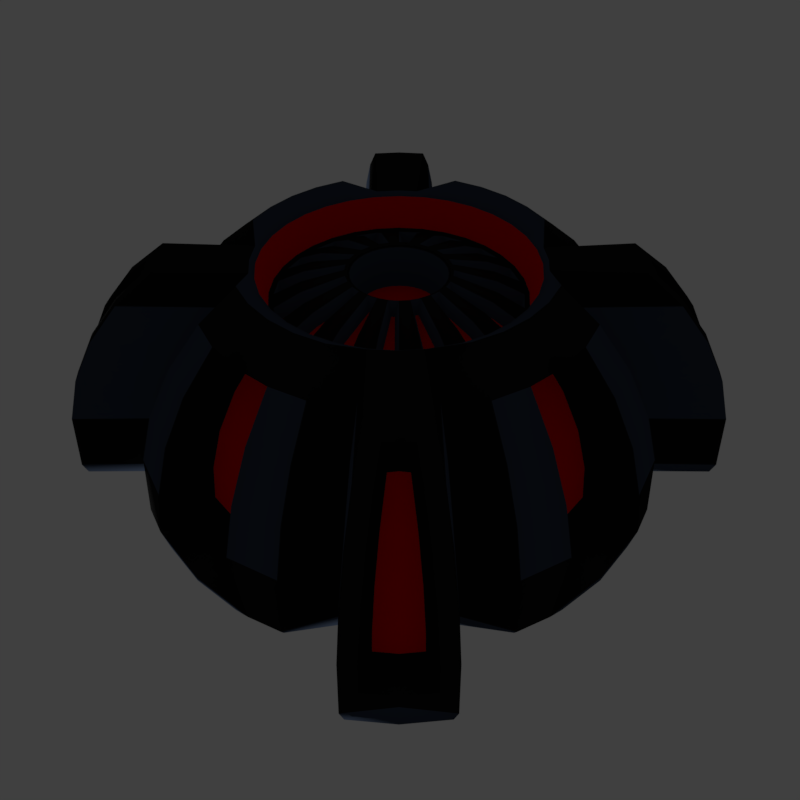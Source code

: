 # Source: Mine.blend  (saved by Blender 2.79.0; exported with 4.5.12 LTS)
import bpy
from mathutils import Matrix  # noqa: F401  (used for matrix-valued properties, if any)

bpy.ops.wm.read_factory_settings(use_empty=True)
scene = bpy.context.scene
scene.name = 'Scene'

# ---- collections
col_collection_1 = bpy.data.collections.new('Collection 1'); scene.collection.children.link(col_collection_1)

# ---- materials (node trees are filled in below, after node groups)
mat_metal = bpy.data.materials.new('Metal')
mat_metal.alpha_threshold = 0.0
mat_metal.use_transparent_shadow = False
mat_metal.diffuse_color = (0.01002, 0.01002, 0.01002, 1.0)
mat_metal.roughness = 0.5
mat_light = bpy.data.materials.new('Light')
mat_light.alpha_threshold = 0.0
mat_light.use_transparent_shadow = False
mat_light.diffuse_color = (0.8, 0.001607, 0.0, 1.0)
mat_light.roughness = 0.5
mat_plastic = bpy.data.materials.new('Plastic')
mat_plastic.alpha_threshold = 0.0
mat_plastic.use_transparent_shadow = False
mat_plastic.diffuse_color = (0.03855, 0.05252, 0.08353, 1.0)
mat_plastic.roughness = 0.5

# ---- material node trees

# ---- world
world_world = bpy.data.worlds.new('World'); scene.world = world_world
world_world.color = (0.05088, 0.05088, 0.05088)
world_world.use_sun_shadow = False
world_world.sun_shadow_jitter_overblur = 0.0
world_world.cycles.sampling_method = 'MANUAL'

# ---- cameras
cam_camera_001 = bpy.data.cameras.new('Camera.001')
cam_camera_001.clip_end = 100.0
cam_camera_001.lens = 35.0
cam_camera_001.sensor_width = 32.0
cam_camera_001.sensor_height = 18.0
cam_camera_001.display_size = 2.0
cam_camera_001.dof.focus_distance = 0.0
cam_camera_001.dof.aperture_fstop = 128.0
cam_camera_001.dof.aperture_blades = 6

# ---- meshes
me_sphere = bpy.data.meshes.new('Sphere')
me_sphere.from_pydata([(0.03196, 0.7318, -0.1607), (0.05927, 0.7989, -0.3782), (0.1379, 0.8292, -0.6935), (0.1622, 0.6777, -0.8155), (0.1802, 0.5048, -0.9061), (0.1913, 0.3172, -0.9619), (0.06269, 0.7318, -0.1514), (0.1608, 0.7989, -0.3474), (0.3008, 0.866, -0.7262), (0.3537, 0.6975, -0.854), (0.393, 0.5053, -0.9489), (0.4172, 0.2968, -1.007), (0.09101, 0.7318, -0.1362), (0.2126, 0.857, -0.3182), (0.3711, 0.7749, -0.5198), (0.4257, 0.6548, -0.6017), (0.4711, 0.5015, -0.6696), (0.4991, 0.3353, -0.7115), (0.5074, 0.1822, -0.724), (0.1158, 0.7318, -0.1158), (0.2815, 0.7989, -0.2594), (0.4527, 0.7748, -0.4527), (0.5219, 0.6557, -0.522), (0.5799, 0.5022, -0.58), (0.6157, 0.3357, -0.6157), (0.1362, 0.7318, -0.09101), (0.3182, 0.857, -0.2126), (0.5198, 0.7749, -0.3711), (0.6016, 0.6548, -0.4258), (0.6696, 0.5015, -0.4712), (0.7115, 0.3353, -0.4991), (0.7239, 0.1822, -0.5074), (0.1514, 0.7318, -0.06269), (0.3593, 0.7989, -0.1319), (0.7262, 0.866, -0.3008), (0.8539, 0.6975, -0.3537), (0.9488, 0.5053, -0.393), (1.007, 0.2968, -0.4172), (0.1607, 0.7318, -0.03196), (0.3753, 0.857, -0.07466), (0.6935, 0.8292, -0.1379), (0.8155, 0.6777, -0.1622), (0.9061, 0.5048, -0.1802), (0.9619, 0.3172, -0.1913), (0.1638, 0.7318, -2.754e-08), (0.3824, 0.7989, 0.01564), (1.0, 2.757e-15, 6.307e-08), (0.1607, 0.7318, 0.03196), (0.3753, 0.857, 0.07466), (0.6935, 0.8292, 0.1379), (0.8155, 0.6777, 0.1622), (0.9061, 0.5048, 0.1802), (0.9619, 0.3172, 0.1913), (0.1514, 0.7318, 0.06269), (0.3474, 0.7989, 0.1608), (0.7262, 0.866, 0.3008), (0.8539, 0.6975, 0.3537), (0.9488, 0.5053, 0.393), (1.007, 0.2968, 0.4172), (0.1362, 0.7318, 0.09101), (0.3182, 0.857, 0.2126), (0.5198, 0.7749, 0.3711), (0.6016, 0.6548, 0.4257), (0.6696, 0.5015, 0.4711), (0.7115, 0.3353, 0.4991), (0.7239, 0.1822, 0.5074), (0.1158, 0.7318, 0.1158), (0.2594, 0.7989, 0.2815), (0.4527, 0.7748, 0.4527), (0.5219, 0.6557, 0.5219), (0.5799, 0.5022, 0.5799), (0.6157, 0.3357, 0.6157), (0.09101, 0.7318, 0.1362), (0.2126, 0.857, 0.3182), (0.3711, 0.7749, 0.5198), (0.4257, 0.6548, 0.6017), (0.4711, 0.5015, 0.6696), (0.4991, 0.3353, 0.7115), (0.5074, 0.1822, 0.724), (0.06269, 0.7318, 0.1514), (0.1319, 0.7989, 0.3593), (0.3008, 0.866, 0.7262), (0.3537, 0.6975, 0.8539), (0.393, 0.5053, 0.9488), (0.4172, 0.2968, 1.007), (0.03196, 0.7318, 0.1607), (0.07466, 0.857, 0.3753), (0.1379, 0.8292, 0.6935), (0.1622, 0.6777, 0.8155), (0.1802, 0.5048, 0.9061), (0.1913, 0.3172, 0.9619), (-1.17e-07, 0.7318, 0.1638), (-0.01564, 0.7989, 0.3824), (-2.221e-07, 4.371e-08, 1.0), (-0.03196, 0.7318, 0.1607), (-0.07466, 0.857, 0.3753), (-0.1379, 0.8292, 0.6935), (-0.1622, 0.6777, 0.8155), (-0.1802, 0.5048, 0.9061), (-0.1913, 0.3172, 0.9619), (-2.465e-07, 0.7479, 2.785e-07), (-0.1608, 0.7989, 0.3474), (-0.3008, 0.866, 0.7262), (-0.3537, 0.6975, 0.8539), (-0.393, 0.5053, 0.9488), (-0.4173, 0.2968, 1.007), (-0.09101, 0.7318, 0.1362), (-0.2126, 0.857, 0.3182), (-0.3711, 0.7749, 0.5198), (-0.4258, 0.6548, 0.6017), (-0.4712, 0.5015, 0.6696), (-0.4991, 0.3353, 0.7115), (-0.5075, 0.1822, 0.724), (0.0, 0.0, 0.0), (-0.1158, 0.7318, 0.1158), (-0.2815, 0.7989, 0.2594), (-0.4527, 0.7748, 0.4527), (-0.522, 0.6557, 0.5219), (-0.58, 0.5022, 0.5799), (-0.6157, 0.3357, 0.6157), (-0.1362, 0.7318, 0.09101), (-0.3182, 0.857, 0.2126), (-0.5198, 0.7749, 0.3711), (-0.6017, 0.6548, 0.4257), (-0.6696, 0.5015, 0.4711), (-0.7115, 0.3353, 0.4991), (-0.724, 0.1822, 0.5074), (-0.1514, 0.7318, 0.06269), (-0.3593, 0.7989, 0.1319), (-0.7262, 0.866, 0.3008), (-0.854, 0.6975, 0.3537), (-0.9489, 0.5053, 0.393), (-1.007, 0.2968, 0.4172), (-0.1607, 0.7318, 0.03196), (-0.3753, 0.857, 0.07466), (-0.6935, 0.8292, 0.1379), (-0.8155, 0.6777, 0.1622), (-0.9061, 0.5048, 0.1802), (-0.9619, 0.3172, 0.1913), (0.07007, -1.54e-08, -0.3523), (-0.1638, 0.7318, -2.974e-08), (-0.3824, 0.7989, -0.01564), (-1.0, -7.665e-15, -1.753e-07), (0.1375, -1.451e-08, -0.3319), (0.1996, -1.305e-08, -0.2987), (0.254, -1.11e-08, -0.254), (0.2987, -8.723e-09, -0.1996), (0.3319, -6.008e-09, -0.1375), (0.3523, -3.063e-09, -0.07007), (0.3592, 1.412e-15, 3.23e-08), (-0.1607, 0.7318, -0.03196), (-0.3753, 0.857, -0.07466), (-0.6935, 0.8292, -0.1379), (-0.8155, 0.6777, -0.1622), (-0.9061, 0.5048, -0.1802), (-0.9619, 0.3172, -0.1913), (0.3523, 3.063e-09, 0.07007), (0.3319, 6.008e-09, 0.1375), (0.2987, 8.723e-09, 0.1996), (0.254, 1.11e-08, 0.254), (0.1996, 1.305e-08, 0.2987), (0.1375, 1.451e-08, 0.3319), (0.07007, 1.54e-08, 0.3523), (-0.1514, 0.7318, -0.06269), (-0.3474, 0.7989, -0.1608), (-0.7262, 0.866, -0.3008), (-0.854, 0.6975, -0.3537), (-0.9489, 0.5053, -0.393), (-1.007, 0.2968, -0.4172), (-9.242e-08, 1.57e-08, 0.3592), (-0.07008, 1.54e-08, 0.3523), (-0.1375, 1.451e-08, 0.3319), (-0.1996, 1.305e-08, 0.2987), (-0.254, 1.11e-08, 0.254), (-0.2987, 8.723e-09, 0.1996), (-0.3319, 6.008e-09, 0.1375), (-0.1362, 0.7318, -0.09101), (-0.3182, 0.857, -0.2126), (-0.5198, 0.7749, -0.3711), (-0.6017, 0.6548, -0.4258), (-0.6696, 0.5015, -0.4712), (-0.7115, 0.3353, -0.4991), (-0.724, 0.1822, -0.5074), (-0.3523, 3.063e-09, 0.07007), (-0.3592, -2.332e-15, -5.334e-08), (-0.3523, -3.063e-09, -0.07007), (-0.3319, -6.008e-09, -0.1375), (-0.2987, -8.723e-09, -0.1996), (-0.254, -1.11e-08, -0.254), (-0.1996, -1.305e-08, -0.2987), (-0.1158, 0.7318, -0.1158), (-0.2594, 0.7989, -0.2815), (-0.4527, 0.7748, -0.4527), (-0.522, 0.6557, -0.522), (-0.58, 0.5022, -0.58), (-0.6157, 0.3357, -0.6157), (-0.1375, -1.451e-08, -0.3319), (-0.07007, -1.54e-08, -0.3523), (4.139e-08, -1.57e-08, -0.3592), (9.998e-08, -3.072e-08, -0.7029), (-0.1371, -3.013e-08, -0.6894), (-0.269, -2.838e-08, -0.6494), (-0.3905, -2.555e-08, -0.5844), (-0.09101, 0.7318, -0.1362), (-0.2126, 0.857, -0.3182), (-0.3711, 0.7749, -0.5198), (-0.4258, 0.6548, -0.6017), (-0.4712, 0.5015, -0.6696), (-0.4991, 0.3353, -0.7115), (-0.5074, 0.1822, -0.724), (-0.497, -2.172e-08, -0.497), (-0.5844, -1.707e-08, -0.3905), (-0.6494, -1.176e-08, -0.269), (-0.6894, -5.994e-09, -0.1371), (-0.7029, -5.302e-15, -1.213e-07), (-0.6894, 5.994e-09, 0.1371), (-0.6494, 1.176e-08, 0.269), (-0.06269, 0.7318, -0.1514), (-0.1319, 0.7989, -0.3593), (-0.3008, 0.866, -0.7262), (-0.3537, 0.6975, -0.854), (-0.393, 0.5053, -0.9489), (-0.4173, 0.2968, -1.007), (-0.5844, 1.707e-08, 0.3905), (-0.497, 2.172e-08, 0.497), (-0.3905, 2.555e-08, 0.5844), (-0.269, 2.838e-08, 0.6494), (-0.1371, 3.013e-08, 0.6894), (-1.619e-07, 3.072e-08, 0.7029), (0.1371, 3.013e-08, 0.6894), (-0.03196, 0.7318, -0.1607), (-0.07466, 0.857, -0.3753), (-0.1379, 0.8292, -0.6935), (-0.1622, 0.6777, -0.8155), (-0.1802, 0.5048, -0.9061), (-0.1913, 0.3172, -0.9619), (0.269, 2.838e-08, 0.6494), (0.3905, 2.555e-08, 0.5844), (0.497, 2.172e-08, 0.497), (0.5844, 1.707e-08, 0.3905), (0.6494, 1.176e-08, 0.269), (0.6894, 5.994e-09, 0.1371), (0.7029, 2.022e-15, 4.627e-08), (-5.712e-09, 0.7318, -0.1638), (0.01564, 0.7989, -0.3824), (1.504e-07, -4.371e-08, -1.0), (0.6894, -5.994e-09, -0.1371), (0.6494, -1.176e-08, -0.269), (0.5844, -1.707e-08, -0.3905), (0.497, -2.172e-08, -0.497), (0.3905, -2.555e-08, -0.5844), (0.269, -2.838e-08, -0.6494), (0.1371, -3.013e-08, -0.6894), (0.02212, 0.8715, -0.9269), (0.07372, 0.8331, -1.084), (0.09822, 0.6792, -1.207), (0.1164, 0.504, -1.298), (0.1276, 0.3142, -1.354), (0.08743, 0.2476, -1.254), (0.9269, 0.8715, -0.02212), (1.084, 0.8331, -0.07372), (1.207, 0.6792, -0.09822), (1.298, 0.504, -0.1164), (1.354, 0.3142, -0.1276), (1.254, 0.2476, -0.08743), (0.9856, 0.9198, -2.407e-08), (0.9982, 0.8148, -1.33e-08), (1.114, 0.6733, 6.794e-09), (1.201, 0.5119, -4.18e-08), (1.254, 0.3368, 7.716e-08), (1.379, 0.1841, 7.471e-08), (0.9269, 0.8715, 0.02212), (1.084, 0.8331, 0.07372), (1.207, 0.6792, 0.09822), (1.298, 0.504, 0.1164), (1.354, 0.3142, 0.1276), (1.254, 0.2476, 0.08743), (0.02212, 0.8715, 0.9269), (0.07372, 0.8331, 1.084), (0.09822, 0.6792, 1.207), (0.1164, 0.504, 1.298), (0.1276, 0.3142, 1.354), (0.08743, 0.2476, 1.254), (-1.58e-07, 0.9198, 0.9856), (-1.921e-07, 0.8148, 0.9982), (-2.478e-07, 0.6733, 1.114), (-1.086e-07, 0.5119, 1.201), (-2.478e-07, 0.3368, 1.254), (-2.856e-07, 0.1841, 1.379), (-0.02212, 0.8715, 0.9269), (-0.07372, 0.8331, 1.084), (-0.09822, 0.6792, 1.207), (-0.1164, 0.504, 1.298), (-0.1276, 0.3142, 1.354), (-0.08743, 0.2476, 1.254), (-0.9269, 0.8715, 0.02212), (-1.084, 0.8331, 0.07372), (-1.207, 0.6792, 0.09822), (-1.298, 0.504, 0.1164), (-1.354, 0.3142, 0.1276), (-1.254, 0.2476, 0.08743), (-0.9856, 0.9198, -1.27e-07), (-0.9982, 0.8148, -1.924e-07), (-1.114, 0.6733, -2.28e-07), (-1.201, 0.5119, -5.398e-08), (-1.254, 0.3368, -2.55e-07), (-1.379, 0.1841, -2.219e-07), (-0.9269, 0.8715, -0.02212), (-1.084, 0.8331, -0.07372), (-1.207, 0.6792, -0.09822), (-1.298, 0.504, -0.1164), (-1.354, 0.3142, -0.1276), (-1.254, 0.2476, -0.08743), (-0.02212, 0.8715, -0.9269), (-0.07372, 0.8331, -1.084), (-0.09822, 0.6792, -1.207), (-0.1164, 0.504, -1.298), (-0.1276, 0.3142, -1.354), (-0.08743, 0.2476, -1.254), (-9.624e-08, 0.9198, -0.9856), (5.747e-08, 0.8148, -0.9982), (1.688e-07, 0.6733, -1.114), (-2.6e-08, 0.5119, -1.201), (1.549e-07, 0.3368, -1.254), (1.949e-07, 0.1841, -1.379), (0.1103, 0.9629, -0.9227), (0.1403, 0.8364, -1.074), (0.165, 0.6822, -1.198), (0.1834, 0.5063, -1.29), (0.1947, 0.3155, -1.347), (0.9227, 0.9629, -0.1103), (1.074, 0.8364, -0.1403), (1.198, 0.6822, -0.165), (1.29, 0.5063, -0.1834), (1.347, 0.3155, -0.1947), (0.9335, 0.9629, -2.57e-08), (0.9227, 0.9629, 0.1103), (1.074, 0.8364, 0.1403), (1.198, 0.6822, 0.165), (1.29, 0.5063, 0.1834), (1.347, 0.3155, 0.1947), (0.1103, 0.9629, 0.9227), (0.1403, 0.8364, 1.074), (0.165, 0.6822, 1.198), (0.1834, 0.5063, 1.29), (0.1947, 0.3155, 1.347), (-1.588e-07, 0.9629, 0.9335), (-0.1103, 0.9629, 0.9227), (-0.1403, 0.8364, 1.074), (-0.165, 0.6822, 1.198), (-0.1834, 0.5063, 1.29), (-0.1947, 0.3155, 1.347), (-0.9227, 0.9629, 0.1103), (-1.074, 0.8364, 0.1403), (-1.198, 0.6822, 0.165), (-1.29, 0.5063, 0.1834), (-1.347, 0.3155, 0.1947), (-0.9335, 0.9629, -1.148e-07), (-0.9227, 0.9629, -0.1103), (-1.074, 0.8364, -0.1403), (-1.198, 0.6822, -0.165), (-1.29, 0.5063, -0.1834), (-1.347, 0.3155, -0.1947), (-0.1103, 0.9629, -0.9227), (-0.1403, 0.8364, -1.074), (-0.165, 0.6822, -1.198), (-0.1834, 0.5063, -1.29), (-0.1947, 0.3155, -1.347), (1.466e-08, 0.9629, -0.9335), (0.05317, 0.92, -0.9806), (0.03653, 0.8103, -0.9992), (0.05893, 0.6692, -1.111), (0.07555, 0.5087, -1.195), (0.08577, 0.3351, -1.246), (0.1301, 0.1841, -1.366), (0.9806, 0.92, -0.05317), (0.9992, 0.8103, -0.03653), (1.111, 0.6692, -0.05893), (1.195, 0.5087, -0.07555), (1.246, 0.3351, -0.08577), (1.366, 0.1841, -0.1301), (1.263, 0.2476, 6.411e-08), (0.9288, 0.8712, -2.343e-08), (0.9806, 0.92, 0.05317), (0.9992, 0.8103, 0.03653), (1.111, 0.6692, 0.05893), (1.195, 0.5087, 0.07555), (1.246, 0.3351, 0.08577), (1.366, 0.1841, 0.1301), (0.05317, 0.92, 0.9806), (0.03653, 0.8103, 0.9992), (0.05893, 0.6692, 1.111), (0.07555, 0.5087, 1.195), (0.08577, 0.3351, 1.246), (0.1301, 0.1841, 1.366), (-2.599e-07, 0.2476, 1.263), (-1.413e-07, 0.8712, 0.9288), (-0.05317, 0.92, 0.9806), (-0.03653, 0.8103, 0.9992), (-0.05893, 0.6692, 1.111), (-0.07555, 0.5087, 1.195), (-0.08577, 0.3351, 1.246), (-0.1301, 0.1841, 1.366), (-0.9806, 0.92, 0.05317), (-0.9992, 0.8103, 0.03653), (-1.111, 0.6692, 0.05893), (-1.195, 0.5087, 0.07555), (-1.246, 0.3351, 0.08577), (-1.366, 0.1841, 0.1301), (-0.9288, 0.8712, -1.171e-07), (-1.263, 0.2476, -2.079e-07), (-0.9806, 0.92, -0.05317), (-0.9992, 0.8103, -0.03653), (-1.111, 0.6692, -0.05893), (-1.195, 0.5087, -0.07555), (-1.246, 0.3351, -0.08577), (-1.366, 0.1841, -0.1301), (-0.05317, 0.92, -0.9806), (-0.03653, 0.8103, -0.9992), (-0.05893, 0.6692, -1.111), (-0.07555, 0.5087, -1.195), (-0.08577, 0.3351, -1.246), (-0.1301, 0.1841, -1.366), (1.887e-07, 0.2476, -1.263), (-1.433e-07, 0.8712, -0.9288), (0.4367, 0.866, -0.6536), (0.5135, 0.6975, -0.7685), (0.5706, 0.5053, -0.854), (0.6057, 0.2968, -0.9066), (0.5558, 0.866, -0.5558), (0.6264, 0.1822, -0.6264), (0.6536, 0.866, -0.4367), (0.7685, 0.6975, -0.5135), (0.8539, 0.5053, -0.5706), (0.9065, 0.2968, -0.6057), (0.6536, 0.866, 0.4367), (0.7685, 0.6975, 0.5135), (0.8539, 0.5053, 0.5706), (0.9065, 0.2968, 0.6057), (0.6264, 0.1822, 0.6264), (0.5558, 0.866, 0.5558), (0.4367, 0.866, 0.6536), (0.5135, 0.6975, 0.7685), (0.5706, 0.5053, 0.8539), (0.6057, 0.2968, 0.9065), (-0.4367, 0.866, 0.6536), (-0.5135, 0.6975, 0.7685), (-0.5706, 0.5053, 0.8539), (-0.6057, 0.2968, 0.9065), (-0.6264, 0.1822, 0.6264), (-0.5558, 0.866, 0.5558), (-0.6536, 0.866, 0.4367), (-0.7685, 0.6975, 0.5135), (-0.854, 0.5053, 0.5706), (-0.9066, 0.2968, 0.6057), (-0.6536, 0.866, -0.4367), (-0.7685, 0.6975, -0.5135), (-0.854, 0.5053, -0.5706), (-0.9066, 0.2968, -0.6057), (-0.5558, 0.866, -0.5558), (-0.6264, 0.1822, -0.6264), (-0.4367, 0.866, -0.6536), (-0.5135, 0.6975, -0.7685), (-0.5706, 0.5053, -0.854), (-0.6057, 0.2968, -0.9066), (-0.06269, 0.7318, 0.1514), (0.1089, 0.9522, -0.5631), (0.1075, 0.9375, -0.5403), (0.2108, 0.9375, -0.5089), (0.2421, 0.9917, -0.5846), (0.306, 0.9375, -0.458), (0.3515, 0.9917, -0.5262), (0.3895, 0.9375, -0.3895), (0.4474, 0.9917, -0.4475), (0.458, 0.9375, -0.306), (0.5261, 0.9917, -0.3516), (0.5089, 0.9375, -0.2108), (0.5846, 0.9917, -0.2422), (0.5403, 0.9375, -0.1075), (0.5628, 0.954, -0.09575), (0.5509, 0.9375, -4.495e-08), (0.5722, 0.954, -4.479e-08), (0.5403, 0.9375, 0.1075), (0.5629, 0.9521, 0.1089), (0.5089, 0.9375, 0.2108), (0.5845, 0.9919, 0.2421), (0.458, 0.9375, 0.306), (0.526, 0.9919, 0.3515), (0.3895, 0.9375, 0.3895), (0.4473, 0.9919, 0.4473), (0.306, 0.9375, 0.458), (0.3515, 0.9919, 0.526), (0.2108, 0.9375, 0.5089), (0.2421, 0.9919, 0.5845), (0.1075, 0.9375, 0.5403), (0.09506, 0.954, 0.5629), (-0.01564, 0.7481, 0.4776), (-9.545e-08, 0.8065, 0.5125), (-0.1075, 0.9375, 0.5403), (-0.07734, 0.954, 0.5645), (-0.07357, 0.8974, 0.1776), (-0.1004, 0.8469, 0.2016), (-0.2108, 0.9375, 0.5089), (-0.2406, 0.9952, 0.5808), (-0.306, 0.9375, 0.458), (-0.3493, 0.9952, 0.5227), (-0.3895, 0.9375, 0.3895), (-0.4445, 0.9952, 0.4445), (-0.458, 0.9375, 0.306), (-0.5227, 0.9952, 0.3492), (-0.5089, 0.9375, 0.2108), (-0.5808, 0.9952, 0.2405), (-0.4653, 0.7481, 0.1085), (-0.5026, 0.8065, 0.09998), (-0.5509, 0.9375, -7.347e-08), (-0.5723, 0.954, -7.72e-08), (-0.5403, 0.9375, -0.1075), (-0.5647, 0.954, -0.07664), (-0.5089, 0.9375, -0.2108), (-0.5808, 0.9952, -0.2406), (-0.458, 0.9375, -0.306), (-0.5227, 0.9952, -0.3493), (-0.3895, 0.9375, -0.3895), (-0.4445, 0.9952, -0.4445), (-0.306, 0.9375, -0.458), (-0.3493, 0.9952, -0.5227), (-0.2108, 0.9375, -0.5089), (-0.2406, 0.9952, -0.5808), (-0.1085, 0.7481, -0.4653), (-0.09998, 0.8065, -0.5026), (0.01564, 0.7481, -0.4776), (8.006e-08, 0.8065, -0.5125), (0.09998, 0.8065, -0.5026), (0.07783, 0.7481, -0.4714), (0.1972, 0.7481, -0.4352), (0.1961, 0.8065, -0.4735), (0.2523, 0.7481, -0.4058), (0.2847, 0.8065, -0.4261), (0.3487, 0.7481, -0.3266), (0.3624, 0.8065, -0.3624), (0.3884, 0.7481, -0.2783), (0.4261, 0.8065, -0.2847), (0.4472, 0.7481, -0.1683), (0.4735, 0.8065, -0.1961), (0.4653, 0.7481, -0.1085), (0.5026, 0.8065, -0.09998), (0.4776, 0.7481, 0.01564), (0.5125, 0.8065, -3.905e-08), (0.4714, 0.7481, 0.07783), (0.5026, 0.8065, 0.09998), (0.4352, 0.7481, 0.1972), (0.4735, 0.8065, 0.1961), (0.4058, 0.7481, 0.2523), (0.4261, 0.8065, 0.2847), (0.3266, 0.7481, 0.3487), (0.3624, 0.8065, 0.3624), (0.2783, 0.7481, 0.3884), (0.2847, 0.8065, 0.4261), (0.1683, 0.7481, 0.4472), (0.1961, 0.8065, 0.4735), (0.1085, 0.7481, 0.4653), (0.09998, 0.8065, 0.5026), (-9.545e-08, 0.9375, 0.5509), (-9.825e-08, 0.954, 0.5722), (-0.07783, 0.7481, 0.4714), (-0.09998, 0.8065, 0.5026), (-0.1972, 0.7481, 0.4352), (-0.1961, 0.8065, 0.4735), (-0.2523, 0.7481, 0.4058), (-0.2847, 0.8065, 0.4261), (-0.3487, 0.7481, 0.3266), (-0.3624, 0.8065, 0.3624), (-0.3884, 0.7481, 0.2783), (-0.4261, 0.8065, 0.2847), (-0.4472, 0.7481, 0.1683), (-0.4735, 0.8065, 0.1961), (-0.5403, 0.9375, 0.1075), (-0.563, 0.954, 0.0927), (-0.4776, 0.7481, -0.01564), (-0.5125, 0.8065, -5.714e-08), (-0.4714, 0.7481, -0.07783), (-0.5026, 0.8065, -0.09998), (-0.4352, 0.7481, -0.1972), (-0.4735, 0.8065, -0.1961), (-0.4058, 0.7481, -0.2523), (-0.4261, 0.8065, -0.2847), (-0.3266, 0.7481, -0.3487), (-0.3624, 0.8065, -0.3624), (-0.2783, 0.7481, -0.3884), (-0.2847, 0.8065, -0.4261), (-0.1683, 0.7481, -0.4472), (-0.1961, 0.8065, -0.4735), (-0.1075, 0.9375, -0.5403), (-0.08479, 0.954, -0.5654), (-3.289e-09, 0.9375, -0.5509), (-1.214e-08, 0.954, -0.5739), (0.07357, 0.8974, -0.1776), (0.1004, 0.8469, -0.2016), (0.02849, 0.8469, -0.2234), (0.03751, 0.8974, -0.1886), (0.1068, 0.8974, -0.1599), (0.1118, 0.8469, -0.1955), (0.1359, 0.8974, -0.1359), (0.1699, 0.8469, -0.1478), (0.1599, 0.8974, -0.1068), (0.1781, 0.8469, -0.1378), (0.1776, 0.8974, -0.07357), (0.2136, 0.8469, -0.07152), (0.1886, 0.8974, -0.03751), (0.2173, 0.8469, -0.05918), (0.1923, 0.8974, -2.89e-08), (0.2247, 0.8469, 0.01565), (0.1886, 0.8974, 0.03751), (0.2234, 0.8469, 0.02849), (0.1776, 0.8974, 0.07357), (0.2016, 0.8469, 0.1004), (0.1599, 0.8974, 0.1068), (0.1955, 0.8469, 0.1118), (0.1359, 0.8974, 0.1359), (0.1478, 0.8469, 0.1699), (0.1068, 0.8974, 0.1599), (0.1378, 0.8469, 0.1781), (0.07357, 0.8974, 0.1776), (0.07152, 0.8469, 0.2136), (0.03751, 0.8974, 0.1886), (0.05918, 0.8469, 0.2173), (-1.279e-07, 0.8974, 0.1923), (-0.01565, 0.8469, 0.2247), (-0.03751, 0.8974, 0.1886), (-0.02849, 0.8469, 0.2234), (-0.1068, 0.8974, 0.1599), (-0.1118, 0.8469, 0.1955), (-0.1359, 0.8974, 0.1359), (-0.1699, 0.8469, 0.1478), (-0.1599, 0.8974, 0.1068), (-0.1781, 0.8469, 0.1378), (-0.1776, 0.8974, 0.07357), (-0.2136, 0.8469, 0.07152), (-0.1886, 0.8974, 0.03751), (-0.2173, 0.8469, 0.05918), (-0.1923, 0.8974, -4.265e-08), (-0.2247, 0.8469, -0.01565), (-0.1886, 0.8974, -0.03751), (-0.2234, 0.8469, -0.02849), (-0.1776, 0.8974, -0.07357), (-0.2016, 0.8469, -0.1004), (-0.1599, 0.8974, -0.1068), (-0.1955, 0.8469, -0.1118), (-0.1359, 0.8974, -0.1359), (-0.1478, 0.8469, -0.1699), (-0.1068, 0.8974, -0.1599), (-0.1378, 0.8469, -0.1781), (-0.07357, 0.8974, -0.1776), (-0.07152, 0.8469, -0.2136), (-0.03751, 0.8974, -0.1886), (-0.05918, 0.8469, -0.2173), (-7.716e-08, 0.8974, -0.1923), (0.01565, 0.8469, -0.2247), (0.1795, -4.237e-08, -0.9693), (0.1948, 0.06556, -0.9793), (0.4247, 0.02509, -1.025), (0.4188, -4.419e-08, -1.011), (0.7738, 0.01694, -0.7738), (0.7738, -3.382e-08, -0.7738), (1.026, 0.02102, -0.4249), (1.011, -1.831e-08, -0.4188), (0.9796, 0.06191, -0.1949), (0.9693, -7.846e-09, -0.1795), (0.9693, 7.846e-09, 0.1795), (0.9796, 0.06191, 0.1949), (1.026, 0.02102, 0.4249), (1.011, 1.831e-08, 0.4188), (0.7745, 0.01642, 0.7745), (0.7738, 3.382e-08, 0.7738), (0.4249, 0.02077, 1.026), (0.4188, 4.419e-08, 1.011), (0.1949, 0.06168, 0.9797), (0.1795, 4.237e-08, 0.9693), (-0.1795, 4.237e-08, 0.9693), (-0.1949, 0.06168, 0.9797), (-0.4249, 0.02077, 1.026), (-0.4188, 4.419e-08, 1.011), (-0.7745, 0.01642, 0.7745), (-0.7738, 3.382e-08, 0.7738), (-1.026, 0.02102, 0.4249), (-1.011, 1.831e-08, 0.4188), (-0.9693, 7.846e-09, 0.1795), (-0.9796, 0.06191, 0.1949), (-0.9693, -7.846e-09, -0.1795), (-0.9796, 0.06191, -0.1949), (-1.026, 0.02102, -0.4249), (-1.011, -1.831e-08, -0.4188), (-0.7738, 0.01694, -0.7738), (-0.7738, -3.382e-08, -0.7738), (-0.4248, 0.02509, -1.025), (-0.4188, -4.419e-08, -1.011), (-0.1795, -4.237e-08, -0.9693), (-0.1948, 0.06556, -0.9793), (0.1829, -5.91e-08, -1.352), (0.1982, 0.06043, -1.365), (1.352, -7.993e-09, -0.1829), (1.365, 0.05678, -0.1983), (1.385, 0.1288, 7.865e-08), (1.37, 3.661e-15, 8.374e-08), (1.352, 7.993e-09, 0.1829), (1.365, 0.05678, 0.1983), (0.1829, 5.91e-08, 1.352), (0.1983, 0.05655, 1.365), (-2.873e-07, 0.1286, 1.385), (-2.85e-07, 5.989e-08, 1.37), (-0.1829, 5.91e-08, 1.352), (-0.1983, 0.05655, 1.365), (-1.352, 7.993e-09, 0.1829), (-1.365, 0.05678, 0.1983), (-1.385, 0.1288, -2.218e-07), (-1.37, -9.4e-15, -2.15e-07), (-1.352, -7.993e-09, -0.1829), (-1.365, 0.05678, -0.1983), (-0.1829, -5.91e-08, -1.352), (-0.1982, 0.06043, -1.365), (1.845e-07, 0.1325, -1.384), (1.802e-07, -5.989e-08, -1.37), (0.5555, 0.02053, -0.9561), (0.608, -3.977e-08, -0.9099), (0.9609, 0.02102, -0.5465), (0.9099, -2.658e-08, -0.608), (0.9572, 0.01848, 0.5538), (0.9099, 2.658e-08, 0.608), (0.5509, 0.02077, 0.9585), (0.608, 3.977e-08, 0.9099), (-0.5509, 0.02077, 0.9585), (-0.608, 3.977e-08, 0.9099), (-0.9572, 0.01848, 0.5538), (-0.9099, 2.658e-08, 0.608), (-0.9609, 0.02102, -0.5465), (-0.9099, -2.658e-08, -0.608), (-0.5555, 0.02053, -0.9561), (-0.608, -3.977e-08, -0.9099), (0.1173, 0.9091, -0.1756), (0.08081, 0.9091, -0.1951), (0.1756, 0.9091, -0.1173), (0.1493, 0.9091, -0.1493), (0.2071, 0.9091, -0.0412), (0.1951, 0.9091, -0.08081), (0.2071, 0.9091, 0.0412), (0.2112, 0.9091, -2.946e-08), (0.1756, 0.9091, 0.1173), (0.1951, 0.9091, 0.08081), (0.1173, 0.9091, 0.1756), (0.1493, 0.9091, 0.1493), (0.0412, 0.9091, 0.2071), (0.08081, 0.9091, 0.1951), (-0.0412, 0.9091, 0.2071), (-1.248e-07, 0.9091, 0.2112), (-0.1173, 0.9091, 0.1756), (-0.08081, 0.9091, 0.1951), (-0.1756, 0.9091, 0.1173), (-0.1493, 0.9091, 0.1493), (-0.2071, 0.9091, 0.0412), (-0.1951, 0.9091, 0.08081), (-0.2071, 0.9091, -0.0412), (-0.2112, 0.9091, -4.627e-08), (-0.1756, 0.9091, -0.1173), (-0.1951, 0.9091, -0.08081), (-0.1173, 0.9091, -0.1756), (-0.1493, 0.9091, -0.1493), (-0.0412, 0.9091, -0.2071), (-0.08081, 0.9091, -0.1951), (0.0412, 0.9091, -0.2071), (-8.076e-08, 0.9091, -0.2112), (0.1886, 0.7983, -0.4554), (0.2739, 0.7983, -0.4099), (0.3486, 0.7983, -0.3486), (0.4099, 0.7983, -0.2739), (0.4554, 0.7983, -0.1886), (0.4835, 0.7983, -0.09617), (0.493, 0.7983, -3.782e-08), (0.4835, 0.7983, 0.09617), (0.4554, 0.7983, 0.1886), (0.4099, 0.7983, 0.2739), (0.3486, 0.7983, 0.3486), (0.2739, 0.7983, 0.4099), (0.1886, 0.7983, 0.4554), (0.09617, 0.7983, 0.4835), (-9.369e-08, 0.7983, 0.493), (-0.09617, 0.7983, 0.4835), (-0.1886, 0.7983, 0.4554), (-0.2739, 0.7983, 0.4099), (-0.3486, 0.7983, 0.3486), (-0.4099, 0.7983, 0.2739), (-0.4554, 0.7983, 0.1886), (-0.4835, 0.7983, 0.09617), (-0.493, 0.7983, -5.705e-08), (-0.4835, 0.7983, -0.09617), (-0.4554, 0.7983, -0.1886), (-0.4099, 0.7983, -0.2739), (-0.3486, 0.7983, -0.3486), (-0.2739, 0.7983, -0.4099), (-0.1886, 0.7983, -0.4554), (-0.09617, 0.7983, -0.4835), (7.445e-08, 0.7983, -0.493), (0.09617, 0.7983, -0.4835), (-8.055e-08, 0.857, 0.3827), (-0.05927, 0.7989, 0.3782), (0.08995, 0.7989, 0.372), (-0.1464, 0.857, 0.3536), (-0.1995, 0.7989, 0.3267), (-0.372, 0.7989, 0.08995), (-0.3827, 0.857, -7.125e-08), (-0.3536, 0.857, 0.1464), (-0.08995, 0.7989, -0.372), (-4.33e-08, 0.857, -0.3827), (-0.1464, 0.857, -0.3536), (0.07466, 0.857, -0.3753), (0.1464, 0.857, -0.3536), (0.1995, 0.7989, -0.3267), (0.2706, 0.857, -0.2706), (0.3093, 0.7989, -0.2255), (0.3536, 0.857, -0.1464), (0.372, 0.7989, -0.08995), (0.3827, 0.857, -3.399e-08), (0.3782, 0.7989, 0.05927), (0.3536, 0.857, 0.1464), (0.3267, 0.7989, 0.1995), (0.2706, 0.857, 0.2706), (0.2255, 0.7989, 0.3093), (0.1464, 0.857, 0.3536), (-0.2706, 0.857, 0.2706), (-0.3093, 0.7989, 0.2255), (-0.3782, 0.7989, -0.05927), (-0.3536, 0.857, -0.1464), (-0.3267, 0.7989, -0.1995), (-0.2706, 0.857, -0.2706), (-0.2255, 0.7989, -0.3093)], [], [(578, 141, 829, 580), (155, 689, 717, 362), (50, 51, 339, 338), (234, 233, 365, 366), (243, 100, 0), (243, 0, 599, 656), (801, 813, 814, 770), (7, 597, 601, 815), (595, 466, 325, 368), (3, 2, 8, 9), (4, 3, 9, 10), (5, 4, 10, 11), (658, 661, 251, 252), (0, 100, 6), (0, 6, 596, 599), (534, 7, 815, 536), (661, 723, 250, 251), (6, 100, 12), (6, 12, 600, 596), (771, 13, 816, 772), (535, 537, 470, 468), (9, 8, 425, 426), (10, 9, 426, 427), (11, 10, 427, 428), (537, 539, 472, 470), (15, 14, 21, 22), (16, 15, 22, 23), (17, 16, 23, 24), (18, 17, 24, 430), (12, 100, 19), (12, 19, 602, 600), (538, 20, 817, 540), (430, 24, 30, 31), (19, 100, 25), (19, 25, 604, 602), (773, 26, 818, 774), (539, 541, 474, 472), (22, 21, 27, 28), (23, 22, 28, 29), (24, 23, 29, 30), (432, 431, 34, 35), (433, 432, 35, 36), (434, 433, 36, 37), (665, 667, 246, 247), (25, 100, 32), (25, 32, 606, 604), (542, 33, 819, 544), (541, 543, 476, 474), (32, 38, 608, 606), (775, 39, 820, 776), (543, 545, 478, 476), (35, 34, 40, 41), (36, 35, 41, 42), (37, 36, 42, 43), (724, 434, 37, 664), (32, 100, 38), (49, 50, 338, 337), (233, 232, 364, 365), (565, 567, 502, 498), (38, 100, 44), (38, 44, 610, 608), (546, 45, 821, 548), (667, 46, 242, 246), (593, 595, 368, 363), (44, 47, 612, 610), (777, 48, 822, 778), (55, 485, 487, 435), (43, 42, 333, 334), (42, 41, 332, 333), (678, 681, 226, 227), (41, 40, 331, 332), (44, 100, 47), (51, 50, 56, 57), (52, 51, 57, 58), (668, 46, 703, 704), (47, 100, 53), (47, 53, 614, 612), (550, 54, 823, 552), (549, 551, 484, 482), (50, 49, 55, 56), (779, 60, 824, 780), (551, 553, 486, 484), (56, 55, 435, 436), (57, 56, 436, 437), (58, 57, 437, 438), (671, 727, 239, 240), (53, 100, 59), (53, 59, 616, 614), (64, 63, 70, 71), (65, 64, 71, 439), (59, 100, 66), (59, 66, 618, 616), (554, 67, 825, 556), (553, 555, 488, 486), (62, 61, 68, 69), (63, 62, 69, 70), (781, 73, 826, 782), (555, 557, 490, 488), (69, 68, 74, 75), (70, 69, 75, 76), (71, 70, 76, 77), (439, 71, 77, 78), (66, 100, 72), (66, 72, 620, 618), (444, 443, 83, 84), (675, 677, 229, 236), (72, 100, 79), (72, 79, 622, 620), (558, 80, 804, 560), (557, 559, 492, 490), (442, 441, 81, 82), (443, 442, 82, 83), (559, 561, 494, 492), (82, 81, 87, 88), (83, 82, 88, 89), (84, 83, 89, 90), (728, 444, 84, 674), (79, 100, 85), (79, 85, 624, 622), (785, 95, 805, 786), (245, 658, 252, 199), (85, 100, 91), (85, 91, 626, 624), (497, 565, 498, 562), (374, 257, 329, 699), (579, 581, 516, 514), (545, 547, 480, 478), (547, 549, 482, 480), (4, 5, 329, 328), (531, 532, 467, 594), (3, 4, 328, 327), (2, 3, 327, 326), (91, 100, 94), (91, 94, 628, 626), (783, 86, 802, 784), (93, 678, 227, 228), (94, 100, 465), (94, 465, 500, 628), (566, 101, 806, 568), (563, 499, 347, 346), (97, 96, 102, 103), (98, 97, 103, 104), (99, 98, 104, 105), (678, 93, 709, 710), (103, 102, 445, 446), (104, 103, 446, 447), (105, 104, 447, 448), (681, 731, 225, 226), (465, 100, 106), (465, 106, 630, 500), (787, 107, 827, 788), (567, 569, 504, 502), (106, 114, 632, 630), (570, 115, 828, 572), (569, 571, 506, 504), (109, 108, 116, 117), (110, 109, 117, 118), (111, 110, 118, 119), (112, 111, 119, 449), (106, 100, 114), (157, 158, 113), (118, 117, 123, 124), (184, 185, 113), (119, 118, 124, 125), (156, 157, 113), (449, 119, 125, 126), (114, 100, 120), (183, 184, 113), (189, 196, 113), (114, 120, 634, 632), (175, 183, 113), (789, 121, 809, 790), (162, 169, 113), (571, 573, 508, 506), (174, 175, 113), (117, 116, 122, 123), (120, 127, 636, 634), (188, 189, 113), (135, 577, 352, 353), (198, 139, 113), (573, 575, 510, 508), (173, 174, 113), (452, 451, 129, 130), (149, 156, 113), (453, 452, 130, 131), (161, 162, 113), (454, 453, 131, 132), (139, 143, 113), (685, 686, 215, 216), (120, 100, 127), (197, 198, 113), (172, 173, 113), (131, 130, 136, 137), (148, 149, 113), (132, 131, 137, 138), (196, 197, 113), (732, 454, 132, 684), (127, 100, 133), (171, 172, 113), (147, 148, 113), (127, 133, 638, 636), (187, 188, 113), (513, 579, 514, 576), (160, 161, 113), (575, 513, 576, 510), (170, 171, 113), (130, 129, 135, 136), (146, 147, 113), (169, 170, 113), (574, 128, 807, 512), (145, 146, 113), (52, 669, 705, 340), (186, 187, 113), (2, 466, 469, 8), (159, 160, 113), (98, 99, 351, 350), (144, 145, 113), (97, 98, 350, 349), (143, 144, 113), (659, 5, 11, 660), (133, 100, 140), (185, 186, 113), (158, 159, 113), (133, 140, 640, 638), (229, 228, 169, 162), (96, 97, 349, 348), (242, 241, 156, 149), (517, 152, 359, 358), (140, 100, 150), (216, 215, 183, 175), (202, 201, 196, 189), (140, 150, 642, 640), (251, 250, 144, 143), (793, 151, 830, 794), (228, 227, 170, 169), (677, 93, 228, 229), (241, 240, 157, 156), (96, 499, 503, 102), (215, 214, 184, 183), (90, 89, 344, 345), (201, 200, 197, 196), (581, 583, 518, 516), (250, 249, 145, 144), (153, 152, 165, 166), (227, 226, 171, 170), (154, 153, 166, 167), (240, 239, 158, 157), (155, 154, 167, 168), (214, 213, 185, 184), (688, 142, 715, 716), (150, 100, 163), (249, 248, 146, 145), (226, 225, 172, 171), (150, 163, 644, 642), (200, 199, 198, 197), (582, 164, 831, 584), (239, 238, 159, 158), (691, 735, 211, 212), (163, 100, 176), (213, 212, 186, 185), (248, 247, 147, 146), (163, 176, 646, 644), (225, 224, 173, 172), (795, 177, 832, 796), (199, 252, 139, 198), (583, 585, 520, 518), (238, 237, 160, 159), (166, 165, 455, 456), (212, 211, 187, 186), (167, 166, 456, 457), (247, 246, 148, 147), (168, 167, 457, 458), (585, 587, 522, 520), (224, 223, 174, 173), (179, 178, 192, 193), (237, 236, 161, 160), (180, 179, 193, 194), (211, 210, 188, 187), (181, 180, 194, 195), (246, 242, 149, 148), (182, 181, 195, 460), (176, 100, 190), (223, 216, 175, 174), (236, 229, 162, 161), (176, 190, 648, 646), (210, 202, 189, 188), (586, 191, 833, 588), (252, 251, 143, 139), (460, 195, 208, 209), (190, 100, 203), (142, 688, 213, 214), (660, 11, 428, 722), (190, 203, 650, 648), (46, 668, 241, 242), (797, 204, 812, 798), (731, 683, 224, 225), (587, 589, 524, 522), (727, 673, 238, 239), (193, 192, 205, 206), (142, 686, 712, 715), (194, 193, 206, 207), (245, 696, 718, 721), (195, 194, 207, 208), (46, 667, 700, 703), (735, 693, 210, 211), (462, 461, 219, 220), (723, 663, 249, 250), (463, 462, 220, 221), (112, 449, 682, 730), (464, 463, 221, 222), (65, 439, 672, 726), (695, 696, 200, 201), (203, 100, 217), (93, 677, 706, 709), (687, 138, 356, 713), (203, 217, 652, 650), (697, 235, 367, 719), (232, 593, 363, 364), (182, 460, 692, 734), (589, 591, 526, 524), (217, 100, 230), (666, 43, 334, 701), (18, 430, 662, 722), (217, 230, 654, 652), (676, 90, 345, 707), (529, 531, 594, 592), (690, 168, 458, 734), (591, 529, 592, 526), (670, 58, 438, 726), (220, 219, 232, 233), (680, 105, 448, 730), (221, 220, 233, 234), (449, 126, 732, 682), (222, 221, 234, 235), (460, 209, 736, 692), (736, 464, 222, 694), (89, 88, 343, 344), (658, 245, 721, 698), (688, 691, 212, 213), (430, 31, 724, 662), (88, 87, 342, 343), (737, 695, 201, 202), (668, 671, 240, 241), (230, 100, 243), (439, 78, 728, 672), (725, 665, 247, 248), (230, 243, 656, 654), (733, 685, 216, 223), (590, 218, 810, 528), (729, 675, 236, 237), (561, 497, 562, 494), (99, 679, 711, 351), (321, 320, 370, 371), (322, 321, 371, 372), (323, 322, 372, 373), (423, 323, 373, 258), (320, 424, 253, 370), (378, 377, 267, 268), (379, 378, 268, 269), (264, 379, 269, 381), (376, 259, 382, 266), (377, 376, 266, 267), (266, 382, 271, 384), (267, 266, 384, 385), (268, 267, 385, 386), (269, 268, 386, 387), (381, 269, 387, 276), (282, 393, 287, 395), (390, 277, 396, 284), (391, 390, 284, 285), (392, 391, 285, 286), (393, 392, 286, 287), (285, 284, 398, 399), (286, 285, 399, 400), (287, 286, 400, 401), (395, 287, 401, 294), (284, 396, 289, 398), (404, 295, 409, 302), (405, 404, 302, 303), (406, 405, 303, 304), (407, 406, 304, 305), (300, 407, 305, 410), (305, 304, 414, 415), (410, 305, 415, 312), (302, 409, 307, 412), (303, 302, 412, 413), (304, 303, 413, 414), (419, 418, 320, 321), (420, 419, 321, 322), (421, 420, 322, 323), (318, 421, 323, 423), (418, 313, 424, 320), (235, 234, 366, 367), (51, 52, 340, 339), (136, 135, 353, 354), (696, 245, 199, 200), (669, 52, 58, 670), (137, 136, 354, 355), (679, 99, 105, 680), (138, 137, 355, 356), (152, 517, 519, 165), (686, 142, 214, 215), (49, 483, 485, 55), (152, 153, 360, 359), (153, 154, 361, 360), (496, 92, 803, 564), (154, 155, 362, 361), (689, 155, 168, 690), (254, 369, 325, 326), (255, 254, 326, 327), (256, 255, 327, 328), (257, 256, 328, 329), (324, 374, 699, 720), (375, 260, 331, 330), (260, 261, 332, 331), (261, 262, 333, 332), (262, 263, 334, 333), (380, 270, 702, 701), (270, 388, 705, 702), (265, 375, 330, 335), (272, 383, 336, 337), (273, 272, 337, 338), (274, 273, 338, 339), (275, 274, 339, 340), (281, 394, 707, 345), (383, 265, 335, 336), (388, 275, 340, 705), (389, 278, 342, 341), (278, 279, 343, 342), (279, 280, 344, 343), (280, 281, 345, 344), (394, 288, 708, 707), (288, 402, 711, 708), (283, 389, 341, 346), (290, 397, 347, 348), (291, 290, 348, 349), (292, 291, 349, 350), (293, 292, 350, 351), (299, 408, 713, 356), (402, 293, 351, 711), (397, 283, 346, 347), (403, 296, 353, 352), (296, 297, 354, 353), (297, 298, 355, 354), (298, 299, 356, 355), (408, 306, 714, 713), (301, 403, 352, 357), (306, 416, 717, 714), (308, 411, 358, 359), (309, 308, 359, 360), (310, 309, 360, 361), (311, 310, 361, 362), (317, 422, 719, 367), (416, 311, 362, 717), (411, 301, 357, 358), (417, 314, 364, 363), (314, 315, 365, 364), (315, 316, 366, 365), (316, 317, 367, 366), (422, 324, 720, 719), (17, 18, 722, 428), (319, 417, 363, 368), (263, 380, 701, 334), (369, 319, 368, 325), (370, 253, 369, 254), (371, 370, 254, 255), (372, 371, 255, 256), (373, 372, 256, 257), (258, 373, 257, 374), (259, 376, 260, 375), (376, 377, 261, 260), (377, 378, 262, 261), (378, 379, 263, 262), (379, 264, 380, 263), (264, 381, 270, 380), (382, 259, 375, 265), (384, 271, 383, 272), (385, 384, 272, 273), (386, 385, 273, 274), (387, 386, 274, 275), (276, 387, 275, 388), (271, 382, 265, 383), (381, 276, 388, 270), (277, 390, 278, 389), (390, 391, 279, 278), (391, 392, 280, 279), (392, 393, 281, 280), (393, 282, 394, 281), (282, 395, 288, 394), (396, 277, 389, 283), (398, 289, 397, 290), (399, 398, 290, 291), (400, 399, 291, 292), (401, 400, 292, 293), (294, 401, 293, 402), (395, 294, 402, 288), (289, 396, 283, 397), (295, 404, 296, 403), (404, 405, 297, 296), (405, 406, 298, 297), (406, 407, 299, 298), (407, 300, 408, 299), (409, 295, 403, 301), (300, 410, 306, 408), (412, 307, 411, 308), (413, 412, 308, 309), (414, 413, 309, 310), (415, 414, 310, 311), (312, 415, 311, 416), (410, 312, 416, 306), (307, 409, 301, 411), (313, 418, 314, 417), (418, 419, 315, 314), (419, 420, 316, 315), (420, 421, 317, 316), (421, 318, 422, 317), (318, 423, 324, 422), (424, 313, 417, 319), (423, 258, 374, 324), (253, 424, 319, 369), (14, 15, 426, 425), (15, 16, 427, 426), (16, 17, 428, 427), (31, 30, 434, 724), (21, 14, 425, 429), (663, 725, 248, 249), (28, 27, 431, 432), (29, 28, 432, 433), (30, 29, 433, 434), (64, 65, 726, 438), (664, 37, 43, 666), (27, 21, 429, 431), (61, 62, 436, 435), (62, 63, 437, 436), (63, 64, 438, 437), (78, 77, 444, 728), (673, 729, 237, 238), (68, 61, 435, 440), (75, 74, 441, 442), (76, 75, 442, 443), (77, 76, 443, 444), (111, 112, 730, 448), (74, 68, 440, 441), (674, 84, 90, 676), (108, 109, 446, 445), (109, 110, 447, 446), (110, 111, 448, 447), (126, 125, 454, 732), (683, 733, 223, 224), (116, 108, 445, 450), (123, 122, 451, 452), (124, 123, 452, 453), (125, 124, 453, 454), (181, 182, 734, 458), (684, 132, 138, 687), (122, 116, 450, 451), (178, 179, 456, 455), (179, 180, 457, 456), (180, 181, 458, 457), (209, 208, 464, 736), (192, 178, 455, 459), (693, 737, 202, 210), (206, 205, 461, 462), (207, 206, 462, 463), (208, 207, 463, 464), (694, 222, 235, 697), (205, 192, 459, 461), (8, 469, 471, 425), (425, 471, 473, 429), (429, 473, 475, 431), (431, 475, 477, 34), (34, 477, 479, 40), (40, 479, 330, 331), (479, 481, 335, 330), (481, 483, 336, 335), (483, 49, 337, 336), (435, 487, 489, 440), (440, 489, 491, 441), (441, 491, 493, 81), (81, 493, 495, 87), (87, 495, 341, 342), (495, 563, 346, 341), (499, 96, 348, 347), (101, 501, 631, 806), (445, 505, 507, 450), (450, 507, 509, 451), (451, 509, 511, 129), (129, 511, 577, 135), (791, 134, 808, 792), (577, 515, 357, 352), (515, 517, 358, 357), (165, 519, 521, 455), (455, 521, 523, 459), (459, 523, 525, 461), (461, 525, 527, 219), (219, 527, 593, 232), (799, 231, 811, 800), (530, 244, 1, 533), (532, 535, 468, 467), (244, 657, 598, 1), (813, 768, 739, 814), (20, 603, 605, 817), (26, 740, 743, 818), (33, 607, 609, 819), (39, 742, 745, 820), (45, 611, 613, 821), (48, 744, 747, 822), (54, 615, 617, 823), (60, 746, 749, 824), (67, 619, 621, 825), (73, 748, 751, 826), (80, 623, 625, 804), (86, 750, 753, 802), (92, 627, 629, 803), (107, 754, 757, 827), (102, 503, 505, 445), (95, 752, 755, 805), (115, 633, 635, 828), (121, 756, 759, 809), (128, 637, 639, 807), (134, 758, 761, 808), (141, 641, 643, 829), (151, 760, 763, 830), (164, 645, 647, 831), (177, 762, 765, 832), (191, 649, 651, 833), (204, 764, 767, 812), (218, 653, 655, 810), (231, 766, 769, 811), (13, 738, 741, 816), (467, 468, 469, 466), (739, 768, 599, 596), (738, 739, 596, 600), (471, 469, 468, 470), (470, 472, 473, 471), (741, 738, 600, 602), (740, 741, 602, 604), (475, 473, 472, 474), (743, 740, 604, 606), (477, 475, 474, 476), (606, 608, 742, 743), (479, 477, 476, 478), (745, 742, 608, 610), (481, 479, 478, 480), (610, 612, 744, 745), (483, 481, 480, 482), (747, 744, 612, 614), (485, 483, 482, 484), (487, 485, 484, 486), (746, 747, 614, 616), (749, 746, 616, 618), (489, 487, 486, 488), (491, 489, 488, 490), (748, 749, 618, 620), (751, 748, 620, 622), (493, 491, 490, 492), (492, 494, 495, 493), (750, 751, 622, 624), (753, 750, 624, 626), (563, 495, 494, 562), (752, 753, 626, 628), (499, 563, 562, 498), (755, 752, 628, 500), (503, 499, 498, 502), (754, 755, 500, 630), (505, 503, 502, 504), (630, 632, 757, 754), (507, 505, 504, 506), (756, 757, 632, 634), (509, 507, 506, 508), (634, 636, 759, 756), (511, 509, 508, 510), (758, 759, 636, 638), (577, 511, 510, 576), (515, 577, 576, 514), (761, 758, 638, 640), (760, 761, 640, 642), (517, 515, 514, 516), (516, 518, 519, 517), (763, 760, 642, 644), (762, 763, 644, 646), (521, 519, 518, 520), (520, 522, 523, 521), (765, 762, 646, 648), (764, 765, 648, 650), (525, 523, 522, 524), (767, 764, 650, 652), (527, 525, 524, 526), (766, 767, 652, 654), (593, 527, 526, 592), (769, 766, 654, 656), (595, 593, 592, 594), (768, 769, 656, 599), (466, 595, 594, 467), (801, 770, 535, 532), (537, 535, 770, 771), (771, 772, 539, 537), (541, 539, 772, 773), (543, 541, 773, 774), (545, 543, 774, 775), (547, 545, 775, 776), (549, 547, 776, 777), (551, 549, 777, 778), (553, 551, 778, 779), (555, 553, 779, 780), (557, 555, 780, 781), (559, 557, 781, 782), (782, 783, 561, 559), (497, 561, 783, 784), (565, 497, 784, 785), (567, 565, 785, 786), (569, 567, 786, 787), (571, 569, 787, 788), (573, 571, 788, 789), (575, 573, 789, 790), (513, 575, 790, 791), (579, 513, 791, 792), (581, 579, 792, 793), (793, 794, 583, 581), (585, 583, 794, 795), (795, 796, 587, 585), (589, 587, 796, 797), (591, 589, 797, 798), (529, 591, 798, 799), (531, 529, 799, 800), (532, 531, 800, 801), (466, 2, 326, 325), (661, 658, 659, 660), (723, 661, 660, 722), (663, 723, 722, 662), (725, 663, 662, 724), (665, 725, 724, 664), (664, 666, 667, 665), (687, 713, 712, 686), (671, 668, 669, 670), (727, 671, 670, 726), (673, 727, 726, 672), (729, 673, 672, 728), (675, 729, 728, 674), (677, 675, 674, 676), (697, 719, 718, 696), (679, 680, 681, 678), (731, 681, 680, 730), (730, 682, 683, 731), (733, 683, 682, 732), (685, 733, 732, 684), (686, 685, 684, 687), (678, 710, 711, 679), (666, 701, 700, 667), (699, 659, 658, 698), (691, 688, 689, 690), (735, 691, 690, 734), (693, 735, 734, 692), (737, 693, 692, 736), (695, 737, 736, 694), (694, 697, 696, 695), (706, 677, 676, 707), (717, 689, 688, 716), (705, 669, 668, 704), (703, 700, 701, 702), (704, 703, 702, 705), (709, 706, 707, 708), (710, 709, 708, 711), (715, 712, 713, 714), (716, 715, 714, 717), (721, 718, 719, 720), (698, 721, 720, 699), (5, 659, 699, 329), (601, 597, 739, 738), (605, 603, 741, 740), (609, 607, 743, 742), (613, 611, 745, 744), (617, 615, 747, 746), (621, 619, 749, 748), (625, 623, 751, 750), (629, 627, 753, 752), (631, 501, 755, 754), (635, 633, 757, 756), (639, 637, 759, 758), (643, 641, 761, 760), (647, 645, 763, 762), (651, 649, 765, 764), (655, 653, 767, 766), (598, 657, 769, 768), (534, 536, 771, 770), (538, 540, 773, 772), (542, 544, 775, 774), (546, 548, 777, 776), (550, 552, 779, 778), (554, 556, 781, 780), (558, 560, 783, 782), (496, 564, 785, 784), (566, 568, 787, 786), (570, 572, 789, 788), (574, 512, 791, 790), (578, 580, 793, 792), (582, 584, 795, 794), (586, 588, 797, 796), (590, 528, 799, 798), (530, 533, 801, 800), (92, 496, 784, 802), (564, 803, 95, 785), (560, 804, 86, 783), (501, 101, 805, 755), (806, 631, 754, 107), (803, 629, 752, 95), (512, 807, 134, 791), (141, 578, 792, 808), (128, 574, 790, 809), (528, 810, 231, 799), (244, 530, 800, 811), (218, 590, 798, 812), (533, 1, 813, 801), (7, 534, 770, 814), (536, 815, 13, 771), (20, 538, 772, 816), (540, 817, 26, 773), (33, 542, 774, 818), (544, 819, 39, 775), (45, 546, 776, 820), (548, 821, 48, 777), (54, 550, 778, 822), (552, 823, 60, 779), (67, 554, 780, 824), (556, 825, 73, 781), (80, 558, 782, 826), (101, 566, 786, 805), (568, 806, 107, 787), (115, 570, 788, 827), (572, 828, 121, 789), (580, 829, 151, 793), (164, 582, 794, 830), (584, 831, 177, 795), (191, 586, 796, 832), (588, 833, 204, 797), (597, 7, 814, 739), (815, 601, 738, 13), (1, 598, 768, 813), (657, 244, 811, 769), (603, 20, 816, 741), (817, 605, 740, 26), (607, 33, 818, 743), (819, 609, 742, 39), (611, 45, 820, 745), (821, 613, 744, 48), (615, 54, 822, 747), (823, 617, 746, 60), (619, 67, 824, 749), (825, 621, 748, 73), (623, 80, 826, 751), (804, 625, 750, 86), (627, 92, 802, 753), (633, 115, 827, 757), (828, 635, 756, 121), (637, 128, 809, 759), (807, 639, 758, 134), (641, 141, 808, 761), (829, 643, 760, 151), (645, 164, 830, 763), (831, 647, 762, 177), (649, 191, 832, 765), (833, 651, 764, 204), (653, 218, 812, 767), (810, 655, 766, 231)])
me_sphere.polygons.foreach_set('use_smooth', [True] * 864)
me_sphere.polygons.foreach_set('material_index', [1, 0, 2, 2, 1, 2, 0, 1, 0, 0, 0, 0, 2, 1, 2, 1, 2, 1, 2, 0, 1, 2, 2, 2, 1, 1, 1, 1, 1, 1, 2, 1, 1, 1, 2, 0, 1, 1, 1, 1, 2, 2, 2, 2, 1, 2, 1, 1, 2, 0, 1, 0, 0, 0, 0, 1, 2, 2, 1, 1, 2, 1, 2, 0, 2, 0, 0, 2, 2, 2, 2, 1, 0, 0, 2, 1, 2, 1, 1, 0, 0, 1, 2, 2, 2, 2, 1, 2, 1, 1, 1, 2, 1, 1, 1, 1, 0, 1, 1, 1, 1, 1, 1, 2, 2, 2, 1, 2, 1, 1, 2, 2, 1, 0, 0, 0, 0, 1, 2, 0, 2, 1, 2, 1, 0, 1, 1, 1, 2, 1, 2, 2, 1, 2, 0, 2, 1, 2, 1, 0, 0, 0, 0, 2, 2, 2, 2, 2, 1, 2, 0, 1, 2, 1, 1, 1, 1, 1, 1, 1, 2, 1, 2, 1, 2, 1, 1, 2, 2, 2, 2, 0, 2, 1, 2, 1, 2, 2, 0, 2, 1, 2, 2, 2, 2, 2, 2, 2, 2, 1, 2, 2, 0, 2, 0, 2, 0, 1, 2, 2, 2, 2, 1, 2, 1, 2, 0, 2, 2, 1, 2, 0, 2, 0, 2, 2, 2, 2, 2, 0, 1, 2, 2, 2, 2, 2, 2, 0, 1, 2, 2, 2, 2, 0, 2, 2, 2, 0, 2, 2, 2, 1, 2, 0, 2, 0, 2, 0, 2, 2, 1, 2, 2, 2, 2, 1, 2, 2, 1, 2, 2, 2, 2, 0, 2, 1, 2, 2, 2, 2, 2, 2, 1, 2, 1, 2, 1, 2, 1, 2, 1, 1, 2, 2, 2, 2, 1, 2, 1, 1, 2, 0, 2, 2, 0, 2, 1, 2, 1, 2, 1, 2, 1, 2, 2, 2, 2, 2, 0, 2, 0, 2, 1, 2, 0, 2, 0, 0, 0, 1, 1, 0, 0, 2, 0, 1, 0, 1, 0, 0, 0, 0, 0, 0, 0, 0, 2, 2, 2, 0, 2, 2, 2, 1, 0, 2, 2, 2, 1, 2, 1, 0, 1, 1, 1, 1, 0, 1, 1, 1, 0, 1, 0, 1, 1, 1, 1, 1, 0, 1, 1, 1, 1, 1, 1, 1, 0, 0, 1, 1, 1, 1, 1, 1, 0, 1, 1, 1, 1, 1, 1, 0, 2, 2, 2, 2, 0, 2, 0, 2, 0, 2, 0, 2, 2, 1, 2, 0, 0, 0, 0, 0, 0, 0, 0, 0, 0, 0, 0, 0, 0, 0, 0, 0, 0, 0, 0, 0, 0, 0, 0, 0, 0, 0, 0, 0, 0, 0, 0, 0, 0, 0, 0, 0, 0, 0, 0, 0, 0, 0, 0, 0, 0, 0, 0, 0, 0, 0, 0, 0, 0, 0, 0, 0, 0, 0, 0, 0, 0, 0, 0, 0, 0, 0, 0, 2, 0, 0, 0, 0, 0, 2, 0, 0, 0, 0, 0, 0, 0, 2, 0, 0, 0, 0, 0, 0, 2, 0, 0, 0, 0, 0, 2, 0, 0, 0, 0, 0, 0, 0, 2, 0, 0, 0, 0, 0, 0, 2, 0, 2, 0, 0, 0, 0, 0, 2, 0, 0, 0, 0, 0, 0, 0, 0, 0, 0, 2, 0, 0, 0, 0, 0, 0, 0, 0, 0, 0, 0, 2, 0, 0, 0, 0, 0, 0, 0, 0, 0, 0, 0, 0, 2, 0, 0, 0, 0, 0, 0, 0, 0, 0, 0, 0, 0, 0, 0, 0, 0, 0, 0, 0, 0, 0, 1, 0, 0, 0, 0, 0, 0, 0, 0, 0, 0, 0, 0, 0, 1, 1, 1, 0, 1, 0, 1, 0, 1, 0, 1, 0, 1, 0, 1, 0, 1, 0, 0, 0, 1, 0, 1, 0, 1, 0, 1, 0, 1, 0, 1, 0, 0, 2, 0, 0, 2, 2, 0, 0, 2, 0, 2, 0, 2, 0, 2, 0, 2, 0, 2, 2, 0, 0, 2, 2, 0, 0, 2, 2, 0, 0, 2, 0, 2, 0, 2, 0, 2, 0, 2, 0, 2, 0, 2, 0, 2, 2, 0, 0, 2, 2, 0, 0, 2, 2, 0, 0, 2, 0, 2, 0, 2, 0, 2, 0, 2, 0, 0, 0, 0, 0, 0, 0, 0, 0, 0, 0, 0, 0, 0, 0, 0, 0, 0, 0, 0, 0, 0, 0, 0, 0, 0, 0, 0, 0, 0, 0, 0, 0, 2, 2, 2, 2, 2, 2, 2, 2, 2, 2, 2, 2, 2, 2, 2, 2, 2, 2, 2, 2, 2, 2, 2, 2, 2, 2, 2, 2, 2, 2, 2, 2, 2, 2, 2, 2, 2, 2, 2, 2, 0, 2, 2, 2, 2, 2, 2, 2, 2, 2, 2, 2, 2, 2, 2, 2, 2, 2, 2, 2, 2, 2, 2, 2, 2, 2, 2, 2, 2, 2, 2, 2, 2, 2, 2, 2, 2, 2, 2, 2, 2, 2, 2, 2, 2, 2, 2, 2, 2, 2, 2, 2, 2, 2, 2, 2, 2, 2, 2, 2, 2, 2, 2, 2, 2, 2, 2, 2, 2, 2, 2, 2, 2, 2, 2, 2, 2, 2, 2, 2, 2, 2, 2, 2, 2, 2, 2, 2, 2, 2, 2, 2, 2, 2, 2, 2, 2])
me_sphere.materials.append(mat_metal)
me_sphere.materials.append(mat_light)
me_sphere.materials.append(mat_plastic)
me_sphere.use_remesh_preserve_volume = False
me_sphere.use_remesh_preserve_attributes = False
me_sphere.use_mirror_vertex_groups = False
me_sphere.update()

# ---- objects
ob_camera = bpy.data.objects.new('Camera', cam_camera_001)
ob_sphere = bpy.data.objects.new('Sphere', me_sphere)

# ---- transforms, parenting, visibility, modifiers, constraints
ob_camera.location = (-0.001282, 2.704, -2.892)
ob_camera.rotation_euler = (-0.7029, -3.142, -0.0005973)
ob_camera.lineart.crease_threshold = 0.0
ob_sphere.location = (0.0, 0.0, 0.0)
ob_sphere.lineart.crease_threshold = 0.0

# ---- collection membership
col_collection_1.objects.link(ob_camera)
col_collection_1.objects.link(ob_sphere)

# ---- scene / render settings (as saved in the file)
scene.camera = ob_camera
scene.frame_start = 1; scene.frame_end = 250; scene.frame_set(1)
scene.render.engine = 'BLENDER_EEVEE_NEXT'
scene.render.resolution_x = 1080
scene.render.dither_intensity = 0.0
scene.render.use_border = True
scene.cycles.use_denoising = False
scene.cycles.samples = 128
scene.cycles.sampling_pattern = 'TABULATED_SOBOL'
scene.cycles.use_adaptive_sampling = False
scene.cycles.use_light_tree = False
scene.cycles.blur_glossy = 0.0
scene.cycles.sample_clamp_indirect = 0.0
scene.view_settings.view_transform = 'Standard'
bpy.context.view_layer.update()

# ---- added for rendering (the .blend has no usable light): sun
light_auto_sun = bpy.data.lights.new('AutoSun', 'SUN')
light_auto_sun.energy = 3.0
light_auto_sun.angle = 0.0523599
ob_auto_sun = bpy.data.objects.new('AutoSun', light_auto_sun)
scene.collection.objects.link(ob_auto_sun)
ob_auto_sun.rotation_euler = (0.872665, 0.174533, 0.523599)
bpy.context.view_layer.update()
